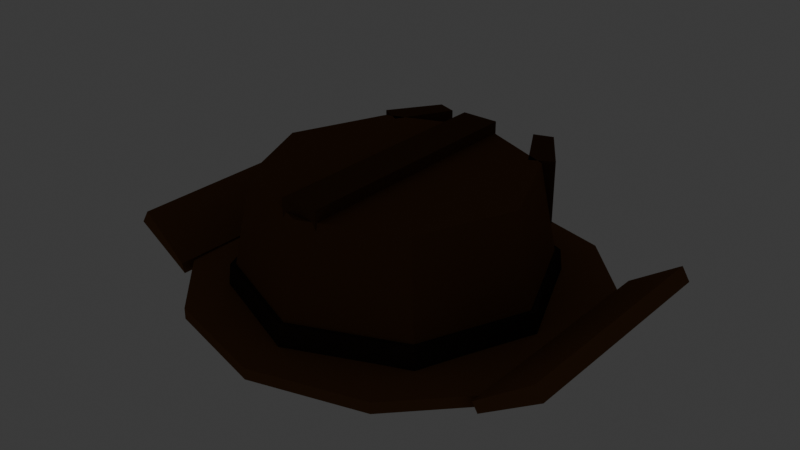 # Source: hat_rancher.blend  (saved by Blender 5.2.45; exported with 4.5.12 LTS)
import bpy
from mathutils import Matrix  # noqa: F401  (used for matrix-valued properties, if any)

bpy.ops.wm.read_factory_settings(use_empty=True)
scene = bpy.context.scene
scene.name = 'Scene'

# ---- collections
col_collection = bpy.data.collections.new('Collection'); scene.collection.children.link(col_collection)

# ---- materials (node trees are filled in below, after node groups)
mat_mat_flat_lit = bpy.data.materials.new('mat_flat_lit')
mat_mat_emissive_warm = bpy.data.materials.new('mat_emissive_warm')
mat_mat_emissive_ember = bpy.data.materials.new('mat_emissive_ember')

# ---- material node trees
mat_mat_flat_lit.use_nodes = True; mat_mat_flat_lit.node_tree.nodes.clear()
_N = mat_mat_flat_lit.node_tree.nodes; _L = mat_mat_flat_lit.node_tree.links
n0 = _N.new('ShaderNodeOutputMaterial'); n0.name = 'Material Output'; n0.location = (0, 0)
n1 = _N.new('ShaderNodeBsdfPrincipled'); n1.name = 'Principled BSDF'; n1.location = (0, 0)
n1.inputs[2].default_value = 1.0
n1.inputs[10].default_value = 0.005
n1.inputs[13].default_value = 0.0
n2 = _N.new('ShaderNodeVertexColor'); n2.name = 'Color Attribute'; n2.location = (0, 0)
n2.layer_name = 'Col'
_L.new(n2.outputs[0], n1.inputs[0])
_L.new(n1.outputs[0], n0.inputs[0])
n0.is_active_output = True
mat_mat_emissive_warm.use_nodes = True; mat_mat_emissive_warm.node_tree.nodes.clear()
_N = mat_mat_emissive_warm.node_tree.nodes; _L = mat_mat_emissive_warm.node_tree.links
n0 = _N.new('ShaderNodeOutputMaterial'); n0.name = 'Material Output'; n0.location = (0, 0)
n1 = _N.new('ShaderNodeBsdfPrincipled'); n1.name = 'Principled BSDF'; n1.location = (0, 0)
n1.inputs[2].default_value = 1.0
n1.inputs[10].default_value = 0.005
n1.inputs[13].default_value = 0.0
n1.inputs[27].default_value = (1.0, 0.4564, 0.1022, 1.0)
n1.inputs[28].default_value = 1.0
n2 = _N.new('ShaderNodeVertexColor'); n2.name = 'Color Attribute'; n2.location = (0, 0)
n2.layer_name = 'Col'
_L.new(n2.outputs[0], n1.inputs[0])
_L.new(n1.outputs[0], n0.inputs[0])
n0.is_active_output = True
mat_mat_emissive_ember.use_nodes = True; mat_mat_emissive_ember.node_tree.nodes.clear()
_N = mat_mat_emissive_ember.node_tree.nodes; _L = mat_mat_emissive_ember.node_tree.links
n0 = _N.new('ShaderNodeOutputMaterial'); n0.name = 'Material Output'; n0.location = (0, 0)
n1 = _N.new('ShaderNodeBsdfPrincipled'); n1.name = 'Principled BSDF'; n1.location = (0, 0)
n1.inputs[2].default_value = 1.0
n1.inputs[10].default_value = 0.005
n1.inputs[13].default_value = 0.0
n1.inputs[27].default_value = (1.0, 0.1022, 0.0137, 1.0)
n1.inputs[28].default_value = 1.0
n2 = _N.new('ShaderNodeVertexColor'); n2.name = 'Color Attribute'; n2.location = (0, 0)
n2.layer_name = 'Col'
_L.new(n2.outputs[0], n1.inputs[0])
_L.new(n1.outputs[0], n0.inputs[0])
n0.is_active_output = True

# ---- world
world_world = bpy.data.worlds.new('World'); scene.world = world_world
world_world.use_nodes = True; world_world.node_tree.nodes.clear()
_N = world_world.node_tree.nodes; _L = world_world.node_tree.links
n0 = _N.new('ShaderNodeOutputWorld'); n0.name = 'World Output'; n0.location = (200, 100)
n1 = _N.new('ShaderNodeBackground'); n1.name = 'Background'; n1.location = (-200, 100)
n1.inputs[0].default_value = (0.05088, 0.05088, 0.05088, 1.0)
_L.new(n1.outputs[0], n0.inputs[0])
n0.is_active_output = True
world_world.color = (0.05088, 0.05088, 0.05088)
world_world.sun_shadow_jitter_overblur = 0.0

# ---- meshes
me_hat = bpy.data.meshes.new('Hat')
me_hat.from_pydata([(0.0, -0.01, 0.024), (0.1188, -0.1288, 0.16), (0.0, 0.2509, 0.003), (0.0, -0.01, -0.004), (0.1397, -0.1493, 0.01), (0.1414, 0.2124, 0.017), (0.1414, 0.2124, 0.003), (0.168, -0.01, 0.16), (0.1975, -0.009667, 0.01), (0.2348, 0.1165, 0.017), (0.2348, 0.1165, 0.003), (0.1188, 0.1088, 0.16), (0.1397, 0.13, 0.01), (0.2655, -0.002989, 0.017), (0.2655, -0.002989, 0.003), (0.0, 0.158, 0.16), (0.0, 0.1878, 0.01), (0.2348, -0.1233, 0.017), (0.2348, -0.1233, 0.003), (-0.024, -0.17, 0.145), (-0.024, -0.17, 0.175), (0.1414, -0.2209, 0.017), (0.1414, -0.2209, 0.003), (0.2881, 0.15, 0.06705), (0.2986, 0.15, 0.05), (-2.983e-08, -0.2603, 0.017), (-2.983e-08, -0.2603, 0.003), (0.2881, -0.15, 0.06705), (0.2986, -0.15, 0.05), (-0.1414, -0.2209, 0.017), (-0.1414, -0.2209, 0.003), (0.2205, 0.1558, 0.02), (0.2238, 0.1512, 0.002954), (-0.2348, -0.1233, 0.017), (-0.2348, -0.1233, 0.003), (0.2205, -0.1572, 0.02), (0.2238, -0.1515, 0.002954), (-0.2655, -0.002989, 0.017), (-0.2655, -0.002989, 0.003), (-0.2205, 0.1558, 0.02), (-0.2238, 0.1512, 0.002954), (-0.2348, 0.1165, 0.017), (-0.2348, 0.1165, 0.003), (-0.2205, -0.1572, 0.02), (-0.2238, -0.1515, 0.002954), (-0.1414, 0.2124, 0.017), (-0.1414, 0.2124, 0.003), (-0.2881, 0.15, 0.06705), (-0.2986, 0.15, 0.05), (2.983e-08, 0.2509, 0.017), (-0.2881, -0.15, 0.06705), (-0.2986, -0.15, 0.05), (0.0, -0.2072, 0.01), (0.0, -0.178, 0.16), (-0.1397, -0.1493, 0.01), (-0.1188, -0.1288, 0.16), (-0.1975, -0.009667, 0.01), (-0.168, -0.01, 0.16), (-0.1397, 0.13, 0.01), (-0.1188, 0.1088, 0.16), (-0.024, 0.15, 0.145), (-0.024, 0.15, 0.175), (0.024, -0.17, 0.145), (0.024, -0.17, 0.175), (0.024, 0.15, 0.145), (0.024, 0.15, 0.175), (-0.1292, 0.1226, 0.08), (-0.1292, 0.1226, 0.16), (-0.08658, 0.1845, 0.08), (-0.08658, 0.1845, 0.16), (-0.1011, 0.1072, 0.08), (-0.1011, 0.1072, 0.16), (-0.06223, 0.176, 0.08), (-0.06223, 0.176, 0.16), (0.1011, 0.1072, 0.08), (0.1011, 0.1072, 0.16), (0.06223, 0.176, 0.08), (0.06223, 0.176, 0.16), (0.1292, 0.1226, 0.08), (0.1292, 0.1226, 0.16), (0.08658, 0.1845, 0.08), (0.08658, 0.1845, 0.16), (0.0, 0.1985, 0.039), (0.0, 0.189, 0.048), (0.0, 0.1912, 0.015), (0.0, 0.1878, 0.045), (0.1419, 0.1325, 0.015), (0.1397, 0.13, 0.045), (0.2007, -0.009467, 0.015), (0.1975, -0.009667, 0.045), (0.1419, -0.1514, 0.015), (0.1397, -0.1493, 0.045), (0.0, -0.2102, 0.015), (0.0, -0.2072, 0.045), (-0.1419, -0.1514, 0.015), (-0.1397, -0.1493, 0.045), (-0.2007, -0.009467, 0.015), (-0.1975, -0.009667, 0.045), (-0.1419, 0.1325, 0.015), (-0.1397, 0.13, 0.045), (0.0, 0.1985, 0.021), (0.0, 0.189, 0.012), (0.02316, 0.1916, 0.039), (0.02316, 0.1916, 0.021), (0.01466, 0.1804, 0.039), (0.01466, 0.1804, 0.021), (-0.01466, 0.1804, 0.039), (-0.01466, 0.1804, 0.021), (-0.02316, 0.1916, 0.039), (-0.02316, 0.1916, 0.021)], [], [(3, 2, 6), (2, 49, 5, 6), (49, 0, 5), (3, 6, 10), (6, 5, 9, 10), (5, 0, 9), (3, 10, 14), (10, 9, 13, 14), (9, 0, 13), (3, 14, 18), (14, 13, 17, 18), (13, 0, 17), (3, 18, 22), (18, 17, 21, 22), (17, 0, 21), (3, 22, 26), (22, 21, 25, 26), (21, 0, 25), (3, 26, 30), (26, 25, 29, 30), (25, 0, 29), (3, 30, 34), (30, 29, 33, 34), (29, 0, 33), (3, 34, 38), (34, 33, 37, 38), (33, 0, 37), (3, 38, 42), (38, 37, 41, 42), (37, 0, 41), (3, 42, 46), (42, 41, 45, 46), (41, 0, 45), (3, 46, 2), (46, 45, 49, 2), (45, 0, 49), (51, 50, 47, 48), (48, 47, 39, 40), (40, 39, 43, 44), (44, 43, 50, 51), (48, 40, 44, 51), (39, 47, 50, 43), (36, 35, 31, 32), (32, 31, 23, 24), (24, 23, 27, 28), (28, 27, 35, 36), (32, 24, 28, 36), (23, 31, 35, 27), (76, 77, 81, 80), (66, 67, 69, 68), (16, 15, 11, 12), (80, 81, 79, 78), (65, 61, 20, 63), (12, 11, 7, 8), (73, 69, 67, 71), (60, 64, 62, 19), (8, 7, 1, 4), (68, 72, 70, 66), (62, 63, 20, 19), (4, 1, 53, 52), (70, 71, 67, 66), (64, 65, 63, 62), (52, 53, 55, 54), (72, 73, 71, 70), (60, 61, 65, 64), (54, 55, 57, 56), (11, 15, 59, 57, 55, 53, 1, 7), (19, 20, 61, 60), (56, 57, 59, 58), (74, 75, 77, 76), (68, 69, 73, 72), (58, 59, 15, 16), (16, 12, 8, 4, 52, 54, 56, 58), (78, 79, 75, 74), (76, 80, 78, 74), (81, 77, 75, 79), (109, 108, 82, 100), (104, 83, 106), (84, 85, 87, 86), (101, 109, 100), (102, 83, 104), (86, 87, 89, 88), (101, 107, 109), (103, 102, 104, 105), (88, 89, 91, 90), (107, 106, 108, 109), (101, 103, 105), (90, 91, 93, 92), (106, 83, 108), (101, 100, 103), (92, 93, 95, 94), (101, 105, 107), (100, 82, 102, 103), (94, 95, 97, 96), (87, 85, 99, 97, 95, 93, 91, 89), (82, 83, 102), (96, 97, 99, 98), (108, 83, 82), (105, 104, 106, 107), (98, 99, 85, 84), (84, 86, 88, 90, 92, 94, 96, 98)])
_ca = me_hat.color_attributes.new('Col', 'BYTE_COLOR', 'CORNER')
_ca.data.foreach_set('color', [0.1946, 0.09306, 0.03955, 1.0, 0.1946, 0.09306, 0.03955, 1.0, 0.1946, 0.09306, 0.03955, 1.0, 0.1946, 0.09306, 0.03955, 1.0, 0.1946, 0.09306, 0.03955, 1.0, 0.1946, 0.09306, 0.03955, 1.0, 0.1946, 0.09306, 0.03955, 1.0, 0.1946, 0.09306, 0.03955, 1.0, 0.1946, 0.09306, 0.03955, 1.0, 0.1946, 0.09306, 0.03955, 1.0, 0.1946, 0.09306, 0.03955, 1.0, 0.1946, 0.09306, 0.03955, 1.0, 0.1946, 0.09306, 0.03955, 1.0, 0.1946, 0.09306, 0.03955, 1.0, 0.1946, 0.09306, 0.03955, 1.0, 0.1946, 0.09306, 0.03955, 1.0, 0.1946, 0.09306, 0.03955, 1.0, 0.1946, 0.09306, 0.03955, 1.0, 0.1946, 0.09306, 0.03955, 1.0, 0.1946, 0.09306, 0.03955, 1.0, 0.1946, 0.09306, 0.03955, 1.0, 0.1946, 0.09306, 0.03955, 1.0, 0.1946, 0.09306, 0.03955, 1.0, 0.1946, 0.09306, 0.03955, 1.0, 0.1946, 0.09306, 0.03955, 1.0, 0.1946, 0.09306, 0.03955, 1.0, 0.1946, 0.09306, 0.03955, 1.0, 0.1946, 0.09306, 0.03955, 1.0, 0.1946, 0.09306, 0.03955, 1.0, 0.1946, 0.09306, 0.03955, 1.0, 0.1946, 0.09306, 0.03955, 1.0, 0.1946, 0.09306, 0.03955, 1.0, 0.1946, 0.09306, 0.03955, 1.0, 0.1946, 0.09306, 0.03955, 1.0, 0.1946, 0.09306, 0.03955, 1.0, 0.1946, 0.09306, 0.03955, 1.0, 0.1946, 0.09306, 0.03955, 1.0, 0.1946, 0.09306, 0.03955, 1.0, 0.1946, 0.09306, 0.03955, 1.0, 0.1946, 0.09306, 0.03955, 1.0, 0.1946, 0.09306, 0.03955, 1.0, 0.1946, 0.09306, 0.03955, 1.0, 0.1946, 0.09306, 0.03955, 1.0, 0.1946, 0.09306, 0.03955, 1.0, 0.1946, 0.09306, 0.03955, 1.0, 0.1946, 0.09306, 0.03955, 1.0, 0.1946, 0.09306, 0.03955, 1.0, 0.1946, 0.09306, 0.03955, 1.0, 0.1946, 0.09306, 0.03955, 1.0, 0.1946, 0.09306, 0.03955, 1.0, 0.1946, 0.09306, 0.03955, 1.0, 0.1946, 0.09306, 0.03955, 1.0, 0.1946, 0.09306, 0.03955, 1.0, 0.1946, 0.09306, 0.03955, 1.0, 0.1946, 0.09306, 0.03955, 1.0, 0.1946, 0.09306, 0.03955, 1.0, 0.1946, 0.09306, 0.03955, 1.0, 0.1946, 0.09306, 0.03955, 1.0, 0.1946, 0.09306, 0.03955, 1.0, 0.1946, 0.09306, 0.03955, 1.0, 0.1946, 0.09306, 0.03955, 1.0, 0.1946, 0.09306, 0.03955, 1.0, 0.1946, 0.09306, 0.03955, 1.0, 0.1946, 0.09306, 0.03955, 1.0, 0.1946, 0.09306, 0.03955, 1.0, 0.1946, 0.09306, 0.03955, 1.0, 0.1946, 0.09306, 0.03955, 1.0, 0.1946, 0.09306, 0.03955, 1.0, 0.1946, 0.09306, 0.03955, 1.0, 0.1946, 0.09306, 0.03955, 1.0, 0.1946, 0.09306, 0.03955, 1.0, 0.1946, 0.09306, 0.03955, 1.0, 0.1946, 0.09306, 0.03955, 1.0, 0.1946, 0.09306, 0.03955, 1.0, 0.1946, 0.09306, 0.03955, 1.0, 0.1946, 0.09306, 0.03955, 1.0, 0.1946, 0.09306, 0.03955, 1.0, 0.1946, 0.09306, 0.03955, 1.0, 0.1946, 0.09306, 0.03955, 1.0, 0.1946, 0.09306, 0.03955, 1.0, 0.1946, 0.09306, 0.03955, 1.0, 0.1946, 0.09306, 0.03955, 1.0, 0.1946, 0.09306, 0.03955, 1.0, 0.1946, 0.09306, 0.03955, 1.0, 0.1946, 0.09306, 0.03955, 1.0, 0.1946, 0.09306, 0.03955, 1.0, 0.1946, 0.09306, 0.03955, 1.0, 0.1946, 0.09306, 0.03955, 1.0, 0.1946, 0.09306, 0.03955, 1.0, 0.1946, 0.09306, 0.03955, 1.0, 0.1946, 0.09306, 0.03955, 1.0, 0.1946, 0.09306, 0.03955, 1.0, 0.1946, 0.09306, 0.03955, 1.0, 0.1946, 0.09306, 0.03955, 1.0, 0.1946, 0.09306, 0.03955, 1.0, 0.1946, 0.09306, 0.03955, 1.0, 0.1946, 0.09306, 0.03955, 1.0, 0.1946, 0.09306, 0.03955, 1.0, 0.1946, 0.09306, 0.03955, 1.0, 0.1946, 0.09306, 0.03955, 1.0, 0.1946, 0.09306, 0.03955, 1.0, 0.1946, 0.09306, 0.03955, 1.0, 0.1946, 0.09306, 0.03955, 1.0, 0.1946, 0.09306, 0.03955, 1.0, 0.1946, 0.09306, 0.03955, 1.0, 0.1946, 0.09306, 0.03955, 1.0, 0.1946, 0.09306, 0.03955, 1.0, 0.1946, 0.09306, 0.03955, 1.0, 0.1946, 0.09306, 0.03955, 1.0, 0.1946, 0.09306, 0.03955, 1.0, 0.1946, 0.09306, 0.03955, 1.0, 0.1946, 0.09306, 0.03955, 1.0, 0.1946, 0.09306, 0.03955, 1.0, 0.1946, 0.09306, 0.03955, 1.0, 0.1946, 0.09306, 0.03955, 1.0, 0.1946, 0.09306, 0.03955, 1.0, 0.1946, 0.09306, 0.03955, 1.0, 0.1946, 0.09306, 0.03955, 1.0, 0.1946, 0.09306, 0.03955, 1.0, 0.1946, 0.09306, 0.03955, 1.0, 0.1946, 0.09306, 0.03955, 1.0, 0.1946, 0.09306, 0.03955, 1.0, 0.1946, 0.09306, 0.03955, 1.0, 0.1946, 0.09306, 0.03955, 1.0, 0.1946, 0.09306, 0.03955, 1.0, 0.1946, 0.09306, 0.03955, 1.0, 0.1946, 0.09306, 0.03955, 1.0, 0.1946, 0.09306, 0.03955, 1.0, 0.1946, 0.09306, 0.03955, 1.0, 0.1946, 0.09306, 0.03955, 1.0, 0.1946, 0.09306, 0.03955, 1.0, 0.1946, 0.09306, 0.03955, 1.0, 0.1946, 0.09306, 0.03955, 1.0, 0.1946, 0.09306, 0.03955, 1.0, 0.1946, 0.09306, 0.03955, 1.0, 0.1946, 0.09306, 0.03955, 1.0, 0.1946, 0.09306, 0.03955, 1.0, 0.1946, 0.09306, 0.03955, 1.0, 0.1946, 0.09306, 0.03955, 1.0, 0.1946, 0.09306, 0.03955, 1.0, 0.1946, 0.09306, 0.03955, 1.0, 0.1946, 0.09306, 0.03955, 1.0, 0.1946, 0.09306, 0.03955, 1.0, 0.1946, 0.09306, 0.03955, 1.0, 0.1946, 0.09306, 0.03955, 1.0, 0.1946, 0.09306, 0.03955, 1.0, 0.1946, 0.09306, 0.03955, 1.0, 0.1946, 0.09306, 0.03955, 1.0, 0.1946, 0.09306, 0.03955, 1.0, 0.1946, 0.09306, 0.03955, 1.0, 0.1946, 0.09306, 0.03955, 1.0, 0.1946, 0.09306, 0.03955, 1.0, 0.1946, 0.09306, 0.03955, 1.0, 0.1946, 0.09306, 0.03955, 1.0, 0.1946, 0.09306, 0.03955, 1.0, 0.1946, 0.09306, 0.03955, 1.0, 0.1946, 0.09306, 0.03955, 1.0, 0.1946, 0.09306, 0.03955, 1.0, 0.1946, 0.09306, 0.03955, 1.0, 0.1946, 0.09306, 0.03955, 1.0, 0.1946, 0.09306, 0.03955, 1.0, 0.1946, 0.09306, 0.03955, 1.0, 0.1946, 0.09306, 0.03955, 1.0, 0.1946, 0.09306, 0.03955, 1.0, 0.1946, 0.09306, 0.03955, 1.0, 0.1946, 0.09306, 0.03955, 1.0, 0.1946, 0.09306, 0.03955, 1.0, 0.1946, 0.09306, 0.03955, 1.0, 0.107, 0.05127, 0.02315, 1.0, 0.107, 0.05127, 0.02315, 1.0, 0.107, 0.05127, 0.02315, 1.0, 0.107, 0.05127, 0.02315, 1.0, 0.107, 0.05127, 0.02315, 1.0, 0.107, 0.05127, 0.02315, 1.0, 0.107, 0.05127, 0.02315, 1.0, 0.107, 0.05127, 0.02315, 1.0, 0.147, 0.06848, 0.02843, 1.0, 0.147, 0.06848, 0.02843, 1.0, 0.147, 0.06848, 0.02843, 1.0, 0.147, 0.06848, 0.02843, 1.0, 0.107, 0.05127, 0.02315, 1.0, 0.107, 0.05127, 0.02315, 1.0, 0.107, 0.05127, 0.02315, 1.0, 0.107, 0.05127, 0.02315, 1.0, 0.107, 0.05127, 0.02315, 1.0, 0.107, 0.05127, 0.02315, 1.0, 0.107, 0.05127, 0.02315, 1.0, 0.107, 0.05127, 0.02315, 1.0, 0.147, 0.06848, 0.02843, 1.0, 0.147, 0.06848, 0.02843, 1.0, 0.147, 0.06848, 0.02843, 1.0, 0.147, 0.06848, 0.02843, 1.0, 0.107, 0.05127, 0.02315, 1.0, 0.107, 0.05127, 0.02315, 1.0, 0.107, 0.05127, 0.02315, 1.0, 0.107, 0.05127, 0.02315, 1.0, 0.107, 0.05127, 0.02315, 1.0, 0.107, 0.05127, 0.02315, 1.0, 0.107, 0.05127, 0.02315, 1.0, 0.107, 0.05127, 0.02315, 1.0, 0.147, 0.06848, 0.02843, 1.0, 0.147, 0.06848, 0.02843, 1.0, 0.147, 0.06848, 0.02843, 1.0, 0.147, 0.06848, 0.02843, 1.0, 0.107, 0.05127, 0.02315, 1.0, 0.107, 0.05127, 0.02315, 1.0, 0.107, 0.05127, 0.02315, 1.0, 0.107, 0.05127, 0.02315, 1.0, 0.107, 0.05127, 0.02315, 1.0, 0.107, 0.05127, 0.02315, 1.0, 0.107, 0.05127, 0.02315, 1.0, 0.107, 0.05127, 0.02315, 1.0, 0.147, 0.06848, 0.02843, 1.0, 0.147, 0.06848, 0.02843, 1.0, 0.147, 0.06848, 0.02843, 1.0, 0.147, 0.06848, 0.02843, 1.0, 0.107, 0.05127, 0.02315, 1.0, 0.107, 0.05127, 0.02315, 1.0, 0.107, 0.05127, 0.02315, 1.0, 0.107, 0.05127, 0.02315, 1.0, 0.107, 0.05127, 0.02315, 1.0, 0.107, 0.05127, 0.02315, 1.0, 0.107, 0.05127, 0.02315, 1.0, 0.107, 0.05127, 0.02315, 1.0, 0.147, 0.06848, 0.02843, 1.0, 0.147, 0.06848, 0.02843, 1.0, 0.147, 0.06848, 0.02843, 1.0, 0.147, 0.06848, 0.02843, 1.0, 0.107, 0.05127, 0.02315, 1.0, 0.107, 0.05127, 0.02315, 1.0, 0.107, 0.05127, 0.02315, 1.0, 0.107, 0.05127, 0.02315, 1.0, 0.107, 0.05127, 0.02315, 1.0, 0.107, 0.05127, 0.02315, 1.0, 0.107, 0.05127, 0.02315, 1.0, 0.107, 0.05127, 0.02315, 1.0, 0.147, 0.06848, 0.02843, 1.0, 0.147, 0.06848, 0.02843, 1.0, 0.147, 0.06848, 0.02843, 1.0, 0.147, 0.06848, 0.02843, 1.0, 0.147, 0.06848, 0.02843, 1.0, 0.147, 0.06848, 0.02843, 1.0, 0.147, 0.06848, 0.02843, 1.0, 0.147, 0.06848, 0.02843, 1.0, 0.147, 0.06848, 0.02843, 1.0, 0.147, 0.06848, 0.02843, 1.0, 0.147, 0.06848, 0.02843, 1.0, 0.147, 0.06848, 0.02843, 1.0, 0.107, 0.05127, 0.02315, 1.0, 0.107, 0.05127, 0.02315, 1.0, 0.107, 0.05127, 0.02315, 1.0, 0.107, 0.05127, 0.02315, 1.0, 0.147, 0.06848, 0.02843, 1.0, 0.147, 0.06848, 0.02843, 1.0, 0.147, 0.06848, 0.02843, 1.0, 0.147, 0.06848, 0.02843, 1.0, 0.107, 0.05127, 0.02315, 1.0, 0.107, 0.05127, 0.02315, 1.0, 0.107, 0.05127, 0.02315, 1.0, 0.107, 0.05127, 0.02315, 1.0, 0.107, 0.05127, 0.02315, 1.0, 0.107, 0.05127, 0.02315, 1.0, 0.107, 0.05127, 0.02315, 1.0, 0.107, 0.05127, 0.02315, 1.0, 0.147, 0.06848, 0.02843, 1.0, 0.147, 0.06848, 0.02843, 1.0, 0.147, 0.06848, 0.02843, 1.0, 0.147, 0.06848, 0.02843, 1.0, 0.147, 0.06848, 0.02843, 1.0, 0.147, 0.06848, 0.02843, 1.0, 0.147, 0.06848, 0.02843, 1.0, 0.147, 0.06848, 0.02843, 1.0, 0.147, 0.06848, 0.02843, 1.0, 0.147, 0.06848, 0.02843, 1.0, 0.147, 0.06848, 0.02843, 1.0, 0.147, 0.06848, 0.02843, 1.0, 0.107, 0.05127, 0.02315, 1.0, 0.107, 0.05127, 0.02315, 1.0, 0.107, 0.05127, 0.02315, 1.0, 0.107, 0.05127, 0.02315, 1.0, 0.107, 0.05127, 0.02315, 1.0, 0.107, 0.05127, 0.02315, 1.0, 0.107, 0.05127, 0.02315, 1.0, 0.107, 0.05127, 0.02315, 1.0, 0.107, 0.05127, 0.02315, 1.0, 0.107, 0.05127, 0.02315, 1.0, 0.107, 0.05127, 0.02315, 1.0, 0.107, 0.05127, 0.02315, 1.0, 0.4793, 0.4233, 0.314, 1.0, 0.4793, 0.4233, 0.314, 1.0, 0.4793, 0.4233, 0.314, 1.0, 0.4793, 0.4233, 0.314, 1.0, 0.4793, 0.4233, 0.314, 1.0, 0.4793, 0.4233, 0.314, 1.0, 0.4793, 0.4233, 0.314, 1.0, 0.04231, 0.02732, 0.02029, 1.0, 0.04231, 0.02732, 0.02029, 1.0, 0.04231, 0.02732, 0.02029, 1.0, 0.04231, 0.02732, 0.02029, 1.0, 0.4793, 0.4233, 0.314, 1.0, 0.4793, 0.4233, 0.314, 1.0, 0.4793, 0.4233, 0.314, 1.0, 0.4793, 0.4233, 0.314, 1.0, 0.4793, 0.4233, 0.314, 1.0, 0.4793, 0.4233, 0.314, 1.0, 0.04231, 0.02732, 0.02029, 1.0, 0.04231, 0.02732, 0.02029, 1.0, 0.04231, 0.02732, 0.02029, 1.0, 0.04231, 0.02732, 0.02029, 1.0, 0.4793, 0.4233, 0.314, 1.0, 0.4793, 0.4233, 0.314, 1.0, 0.4793, 0.4233, 0.314, 1.0, 0.4793, 0.4233, 0.314, 1.0, 0.4793, 0.4233, 0.314, 1.0, 0.4793, 0.4233, 0.314, 1.0, 0.4793, 0.4233, 0.314, 1.0, 0.04231, 0.02732, 0.02029, 1.0, 0.04231, 0.02732, 0.02029, 1.0, 0.04231, 0.02732, 0.02029, 1.0, 0.04231, 0.02732, 0.02029, 1.0, 0.4793, 0.4233, 0.314, 1.0, 0.4793, 0.4233, 0.314, 1.0, 0.4793, 0.4233, 0.314, 1.0, 0.4793, 0.4233, 0.314, 1.0, 0.4793, 0.4233, 0.314, 1.0, 0.4793, 0.4233, 0.314, 1.0, 0.4793, 0.4233, 0.314, 1.0, 0.04231, 0.02732, 0.02029, 1.0, 0.04231, 0.02732, 0.02029, 1.0, 0.04231, 0.02732, 0.02029, 1.0, 0.04231, 0.02732, 0.02029, 1.0, 0.4793, 0.4233, 0.314, 1.0, 0.4793, 0.4233, 0.314, 1.0, 0.4793, 0.4233, 0.314, 1.0, 0.4793, 0.4233, 0.314, 1.0, 0.4793, 0.4233, 0.314, 1.0, 0.4793, 0.4233, 0.314, 1.0, 0.04231, 0.02732, 0.02029, 1.0, 0.04231, 0.02732, 0.02029, 1.0, 0.04231, 0.02732, 0.02029, 1.0, 0.04231, 0.02732, 0.02029, 1.0, 0.4793, 0.4233, 0.314, 1.0, 0.4793, 0.4233, 0.314, 1.0, 0.4793, 0.4233, 0.314, 1.0, 0.4793, 0.4233, 0.314, 1.0, 0.4793, 0.4233, 0.314, 1.0, 0.4793, 0.4233, 0.314, 1.0, 0.4793, 0.4233, 0.314, 1.0, 0.04231, 0.02732, 0.02029, 1.0, 0.04231, 0.02732, 0.02029, 1.0, 0.04231, 0.02732, 0.02029, 1.0, 0.04231, 0.02732, 0.02029, 1.0, 0.04231, 0.02732, 0.02029, 1.0, 0.04231, 0.02732, 0.02029, 1.0, 0.04231, 0.02732, 0.02029, 1.0, 0.04231, 0.02732, 0.02029, 1.0, 0.04231, 0.02732, 0.02029, 1.0, 0.04231, 0.02732, 0.02029, 1.0, 0.04231, 0.02732, 0.02029, 1.0, 0.04231, 0.02732, 0.02029, 1.0, 0.4793, 0.4233, 0.314, 1.0, 0.4793, 0.4233, 0.314, 1.0, 0.4793, 0.4233, 0.314, 1.0, 0.04231, 0.02732, 0.02029, 1.0, 0.04231, 0.02732, 0.02029, 1.0, 0.04231, 0.02732, 0.02029, 1.0, 0.04231, 0.02732, 0.02029, 1.0, 0.4793, 0.4233, 0.314, 1.0, 0.4793, 0.4233, 0.314, 1.0, 0.4793, 0.4233, 0.314, 1.0, 0.4793, 0.4233, 0.314, 1.0, 0.4793, 0.4233, 0.314, 1.0, 0.4793, 0.4233, 0.314, 1.0, 0.4793, 0.4233, 0.314, 1.0, 0.04231, 0.02732, 0.02029, 1.0, 0.04231, 0.02732, 0.02029, 1.0, 0.04231, 0.02732, 0.02029, 1.0, 0.04231, 0.02732, 0.02029, 1.0, 0.04231, 0.02732, 0.02029, 1.0, 0.04231, 0.02732, 0.02029, 1.0, 0.04231, 0.02732, 0.02029, 1.0, 0.04231, 0.02732, 0.02029, 1.0, 0.04231, 0.02732, 0.02029, 1.0, 0.04231, 0.02732, 0.02029, 1.0, 0.04231, 0.02732, 0.02029, 1.0, 0.04231, 0.02732, 0.02029, 1.0])
me_hat.materials.append(mat_mat_flat_lit)
me_hat.materials.append(mat_mat_emissive_warm)
me_hat.materials.append(mat_mat_emissive_ember)
me_hat.update()

# ---- objects
ob_hat = bpy.data.objects.new('Hat', me_hat)

# ---- transforms, parenting, visibility, modifiers, constraints
ob_hat.location = (0.0, 0.0, 0.0)

# ---- collection membership
scene.collection.objects.link(ob_hat)

# ---- scene / render settings (as saved in the file)
scene.frame_start = 1; scene.frame_end = 250; scene.frame_set(1)
scene.render.engine = 'BLENDER_EEVEE_NEXT'
scene.render.bake_bias = 0.0
scene.render.bake_samples = 0
scene.render.compositor_device = 'GPU'
scene.eevee.use_volume_custom_range = False
scene.eevee.fast_gi_thickness_near = 0.1
scene.eevee.fast_gi_thickness_far = 0.0
scene.eevee.ray_tracing_options.screen_trace_thickness = 0.1
bpy.context.view_layer.update()

# ---- added for rendering (the .blend has no active camera): camera
cam_auto = bpy.data.cameras.new('AutoCamera')
cam_auto.lens = 50.0
cam_auto.sensor_width = 36.0
cam_auto.clip_end = 1000.0
ob_auto_camera = bpy.data.objects.new('AutoCamera', cam_auto)
scene.collection.objects.link(ob_auto_camera)
ob_auto_camera.location = (0.745943, -0.899852, 0.682254)
ob_auto_camera.rotation_euler = (1.09748, -7.21219e-08, 0.694738)
scene.camera = ob_auto_camera
bpy.context.view_layer.update()
